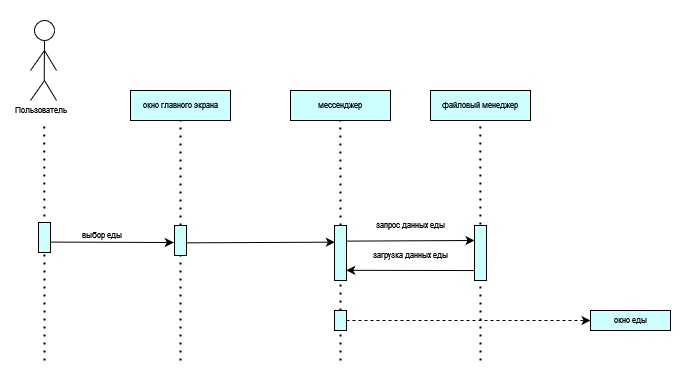

The diagram above was exported from draw.io. Its source (the exported page's mxGraphModel, read from the mxfile embedded in the PNG):
<mxGraphModel dx="691" dy="349" grid="1" gridSize="10" guides="1" tooltips="1" connect="1" arrows="1" fold="1" page="1" pageScale="1" pageWidth="827" pageHeight="1169" math="0" shadow="0">
  <root>
    <mxCell id="0" />
    <mxCell id="1" parent="0" />
    <mxCell id="SLbMKS12jWd4X8nJNTp1-32" value="" style="rounded=0;whiteSpace=wrap;html=1;strokeColor=none;" parent="1" vertex="1">
      <mxGeometry x="150" y="80" width="670" height="370" as="geometry" />
    </mxCell>
    <mxCell id="SLbMKS12jWd4X8nJNTp1-1" value="" style="ellipse;whiteSpace=wrap;html=1;aspect=fixed;fontSize=8;" parent="1" vertex="1">
      <mxGeometry x="174" y="100" width="20" height="20" as="geometry" />
    </mxCell>
    <mxCell id="SLbMKS12jWd4X8nJNTp1-2" value="" style="endArrow=none;html=1;rounded=0;entryX=0.5;entryY=1;entryDx=0;entryDy=0;fontSize=8;" parent="1" target="SLbMKS12jWd4X8nJNTp1-1" edge="1">
      <mxGeometry width="50" height="50" relative="1" as="geometry">
        <mxPoint x="183.70999999999998" y="160" as="sourcePoint" />
        <mxPoint x="183.70999999999998" y="100" as="targetPoint" />
      </mxGeometry>
    </mxCell>
    <mxCell id="SLbMKS12jWd4X8nJNTp1-3" value="" style="endArrow=none;html=1;rounded=0;fontSize=8;" parent="1" edge="1">
      <mxGeometry width="50" height="50" relative="1" as="geometry">
        <mxPoint x="170" y="180" as="sourcePoint" />
        <mxPoint x="184" y="160" as="targetPoint" />
      </mxGeometry>
    </mxCell>
    <mxCell id="SLbMKS12jWd4X8nJNTp1-4" value="" style="endArrow=none;html=1;rounded=0;fontSize=8;" parent="1" edge="1">
      <mxGeometry width="50" height="50" relative="1" as="geometry">
        <mxPoint x="196" y="180" as="sourcePoint" />
        <mxPoint x="184" y="160" as="targetPoint" />
      </mxGeometry>
    </mxCell>
    <mxCell id="SLbMKS12jWd4X8nJNTp1-5" value="" style="endArrow=none;html=1;rounded=0;fontSize=8;" parent="1" edge="1">
      <mxGeometry width="50" height="50" relative="1" as="geometry">
        <mxPoint x="196" y="150" as="sourcePoint" />
        <mxPoint x="184" y="130" as="targetPoint" />
      </mxGeometry>
    </mxCell>
    <mxCell id="SLbMKS12jWd4X8nJNTp1-6" value="" style="endArrow=none;html=1;rounded=0;fontSize=8;" parent="1" edge="1">
      <mxGeometry width="50" height="50" relative="1" as="geometry">
        <mxPoint x="170" y="150" as="sourcePoint" />
        <mxPoint x="184" y="130" as="targetPoint" />
      </mxGeometry>
    </mxCell>
    <mxCell id="SLbMKS12jWd4X8nJNTp1-7" value="Пользователь" style="text;html=1;align=center;verticalAlign=middle;resizable=0;points=[];autosize=1;strokeColor=none;fillColor=none;fontSize=8;" parent="1" vertex="1">
      <mxGeometry x="140" y="180" width="80" height="20" as="geometry" />
    </mxCell>
    <mxCell id="SLbMKS12jWd4X8nJNTp1-8" value="" style="endArrow=none;dashed=1;html=1;dashPattern=1 3;strokeWidth=2;rounded=0;fontSize=8;" parent="1" edge="1">
      <mxGeometry width="50" height="50" relative="1" as="geometry">
        <mxPoint x="184" y="440" as="sourcePoint" />
        <mxPoint x="183.70999999999998" y="200" as="targetPoint" />
      </mxGeometry>
    </mxCell>
    <mxCell id="SLbMKS12jWd4X8nJNTp1-9" value="окно главного экрана" style="rounded=0;whiteSpace=wrap;html=1;fillColor=#CCFFFF;rotation=0;fontSize=8;" parent="1" vertex="1">
      <mxGeometry x="270" y="170" width="100" height="30" as="geometry" />
    </mxCell>
    <mxCell id="SLbMKS12jWd4X8nJNTp1-10" value="мессенджер" style="rounded=0;whiteSpace=wrap;html=1;fillColor=#CCFFFF;rotation=0;fontSize=8;" parent="1" vertex="1">
      <mxGeometry x="430" y="170" width="100" height="30" as="geometry" />
    </mxCell>
    <mxCell id="SLbMKS12jWd4X8nJNTp1-11" value="" style="endArrow=none;dashed=1;html=1;dashPattern=1 3;strokeWidth=2;rounded=0;fontSize=8;" parent="1" source="SLbMKS12jWd4X8nJNTp1-16" edge="1">
      <mxGeometry width="50" height="50" relative="1" as="geometry">
        <mxPoint x="320.29" y="530" as="sourcePoint" />
        <mxPoint x="320" y="200" as="targetPoint" />
      </mxGeometry>
    </mxCell>
    <mxCell id="SLbMKS12jWd4X8nJNTp1-12" value="" style="rounded=0;whiteSpace=wrap;html=1;fillColor=#CCFFFF;fontSize=8;" parent="1" vertex="1">
      <mxGeometry x="178" y="302" width="12" height="30" as="geometry" />
    </mxCell>
    <mxCell id="SLbMKS12jWd4X8nJNTp1-13" value="выбор еды" style="text;html=1;align=center;verticalAlign=middle;resizable=0;points=[];autosize=1;strokeColor=none;fillColor=none;fontSize=8;" parent="1" vertex="1">
      <mxGeometry x="211" y="305" width="60" height="20" as="geometry" />
    </mxCell>
    <mxCell id="SLbMKS12jWd4X8nJNTp1-14" value="" style="endArrow=none;dashed=1;html=1;dashPattern=1 3;strokeWidth=2;rounded=0;fontSize=8;" parent="1" source="SLbMKS12jWd4X8nJNTp1-19" edge="1">
      <mxGeometry width="50" height="50" relative="1" as="geometry">
        <mxPoint x="480.09000000000003" y="530" as="sourcePoint" />
        <mxPoint x="479.8" y="200" as="targetPoint" />
      </mxGeometry>
    </mxCell>
    <mxCell id="SLbMKS12jWd4X8nJNTp1-15" value="" style="endArrow=none;dashed=1;html=1;dashPattern=1 3;strokeWidth=2;rounded=0;fontSize=8;" parent="1" target="SLbMKS12jWd4X8nJNTp1-16" edge="1">
      <mxGeometry width="50" height="50" relative="1" as="geometry">
        <mxPoint x="320" y="440" as="sourcePoint" />
        <mxPoint x="320" y="200" as="targetPoint" />
      </mxGeometry>
    </mxCell>
    <mxCell id="SLbMKS12jWd4X8nJNTp1-16" value="" style="rounded=0;whiteSpace=wrap;html=1;fillColor=#CCFFFF;fontSize=8;" parent="1" vertex="1">
      <mxGeometry x="314" y="305" width="12" height="30" as="geometry" />
    </mxCell>
    <mxCell id="SLbMKS12jWd4X8nJNTp1-17" value="" style="endArrow=classic;html=1;rounded=0;fontSize=8;entryX=-0.059;entryY=0.567;entryDx=0;entryDy=0;entryPerimeter=0;" parent="1" target="SLbMKS12jWd4X8nJNTp1-16" edge="1">
      <mxGeometry width="50" height="50" relative="1" as="geometry">
        <mxPoint x="190" y="321.58000000000004" as="sourcePoint" />
        <mxPoint x="320" y="322" as="targetPoint" />
      </mxGeometry>
    </mxCell>
    <mxCell id="SLbMKS12jWd4X8nJNTp1-18" value="" style="endArrow=none;dashed=1;html=1;dashPattern=1 3;strokeWidth=2;rounded=0;fontSize=8;" parent="1" source="SLbMKS12jWd4X8nJNTp1-23" target="SLbMKS12jWd4X8nJNTp1-19" edge="1">
      <mxGeometry width="50" height="50" relative="1" as="geometry">
        <mxPoint x="480.09000000000003" y="530" as="sourcePoint" />
        <mxPoint x="479.8" y="200" as="targetPoint" />
      </mxGeometry>
    </mxCell>
    <mxCell id="SLbMKS12jWd4X8nJNTp1-19" value="" style="rounded=0;whiteSpace=wrap;html=1;fillColor=#CCFFFF;fontSize=8;" parent="1" vertex="1">
      <mxGeometry x="474" y="305" width="12" height="55" as="geometry" />
    </mxCell>
    <mxCell id="SLbMKS12jWd4X8nJNTp1-20" value="запрос данных еды" style="text;html=1;align=center;verticalAlign=middle;resizable=0;points=[];autosize=1;strokeColor=none;fillColor=none;fontSize=8;" parent="1" vertex="1">
      <mxGeometry x="505" y="295" width="90" height="20" as="geometry" />
    </mxCell>
    <mxCell id="SLbMKS12jWd4X8nJNTp1-21" value="" style="endArrow=classic;html=1;rounded=0;exitX=1;exitY=0.578;exitDx=0;exitDy=0;exitPerimeter=0;entryX=0.028;entryY=0.303;entryDx=0;entryDy=0;entryPerimeter=0;fontSize=8;" parent="1" source="SLbMKS12jWd4X8nJNTp1-16" target="SLbMKS12jWd4X8nJNTp1-19" edge="1">
      <mxGeometry width="50" height="50" relative="1" as="geometry">
        <mxPoint x="330" y="320" as="sourcePoint" />
        <mxPoint x="380" y="270" as="targetPoint" />
      </mxGeometry>
    </mxCell>
    <mxCell id="SLbMKS12jWd4X8nJNTp1-22" value="" style="endArrow=none;dashed=1;html=1;dashPattern=1 3;strokeWidth=2;rounded=0;fontSize=8;" parent="1" target="SLbMKS12jWd4X8nJNTp1-23" edge="1">
      <mxGeometry width="50" height="50" relative="1" as="geometry">
        <mxPoint x="480" y="440" as="sourcePoint" />
        <mxPoint x="480" y="360" as="targetPoint" />
      </mxGeometry>
    </mxCell>
    <mxCell id="SLbMKS12jWd4X8nJNTp1-23" value="" style="rounded=0;whiteSpace=wrap;html=1;fillColor=#CCFFFF;fontSize=8;" parent="1" vertex="1">
      <mxGeometry x="474" y="390" width="12" height="20" as="geometry" />
    </mxCell>
    <mxCell id="SLbMKS12jWd4X8nJNTp1-24" value="окно еды" style="rounded=0;whiteSpace=wrap;html=1;fillColor=#CCFFFF;fontSize=8;" parent="1" vertex="1">
      <mxGeometry x="730" y="390" width="80" height="20" as="geometry" />
    </mxCell>
    <mxCell id="SLbMKS12jWd4X8nJNTp1-25" value="" style="endArrow=classic;html=1;rounded=0;entryX=0;entryY=0.5;entryDx=0;entryDy=0;exitX=1;exitY=0.5;exitDx=0;exitDy=0;dashed=1;" parent="1" source="SLbMKS12jWd4X8nJNTp1-23" target="SLbMKS12jWd4X8nJNTp1-24" edge="1">
      <mxGeometry width="50" height="50" relative="1" as="geometry">
        <mxPoint x="490" y="400" as="sourcePoint" />
        <mxPoint x="540" y="360" as="targetPoint" />
      </mxGeometry>
    </mxCell>
    <mxCell id="SLbMKS12jWd4X8nJNTp1-26" value="файловый менеджер" style="rounded=0;whiteSpace=wrap;html=1;fillColor=#CCFFFF;rotation=0;fontSize=8;" parent="1" vertex="1">
      <mxGeometry x="570" y="170" width="100" height="30" as="geometry" />
    </mxCell>
    <mxCell id="SLbMKS12jWd4X8nJNTp1-27" value="" style="endArrow=none;dashed=1;html=1;dashPattern=1 3;strokeWidth=2;rounded=0;fontSize=8;" parent="1" edge="1">
      <mxGeometry width="50" height="50" relative="1" as="geometry">
        <mxPoint x="620" y="440" as="sourcePoint" />
        <mxPoint x="619.76" y="200" as="targetPoint" />
      </mxGeometry>
    </mxCell>
    <mxCell id="SLbMKS12jWd4X8nJNTp1-28" value="" style="rounded=0;whiteSpace=wrap;html=1;fillColor=#CCFFFF;fontSize=8;" parent="1" vertex="1">
      <mxGeometry x="614" y="305" width="12" height="55" as="geometry" />
    </mxCell>
    <mxCell id="SLbMKS12jWd4X8nJNTp1-29" value="" style="edgeStyle=none;orthogonalLoop=1;jettySize=auto;html=1;rounded=0;exitX=0.978;exitY=0.284;exitDx=0;exitDy=0;exitPerimeter=0;" parent="1" source="SLbMKS12jWd4X8nJNTp1-19" edge="1">
      <mxGeometry width="100" relative="1" as="geometry">
        <mxPoint x="490" y="319.76" as="sourcePoint" />
        <mxPoint x="614" y="320" as="targetPoint" />
        <Array as="points" />
      </mxGeometry>
    </mxCell>
    <mxCell id="SLbMKS12jWd4X8nJNTp1-30" value="" style="edgeStyle=none;orthogonalLoop=1;jettySize=auto;html=1;rounded=0;entryX=0.978;entryY=0.815;entryDx=0;entryDy=0;entryPerimeter=0;exitX=-0.016;exitY=0.819;exitDx=0;exitDy=0;exitPerimeter=0;" parent="1" source="SLbMKS12jWd4X8nJNTp1-28" target="SLbMKS12jWd4X8nJNTp1-19" edge="1">
      <mxGeometry width="100" relative="1" as="geometry">
        <mxPoint x="520" y="350" as="sourcePoint" />
        <mxPoint x="620" y="350" as="targetPoint" />
        <Array as="points" />
      </mxGeometry>
    </mxCell>
    <mxCell id="SLbMKS12jWd4X8nJNTp1-31" value="загрузка данных еды" style="text;html=1;align=center;verticalAlign=middle;resizable=0;points=[];autosize=1;strokeColor=none;fillColor=none;fontSize=8;" parent="1" vertex="1">
      <mxGeometry x="500" y="325" width="100" height="20" as="geometry" />
    </mxCell>
  </root>
</mxGraphModel>